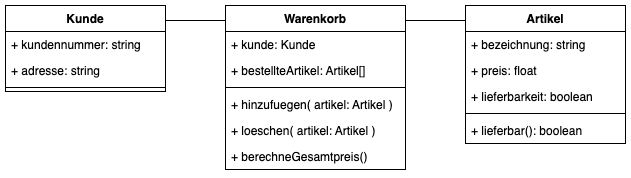

The diagram above was exported from draw.io. Its source (the exported page's mxGraphModel, read from the mxfile embedded in the PNG):
<mxGraphModel dx="1026" dy="743" grid="1" gridSize="10" guides="1" tooltips="1" connect="1" arrows="1" fold="1" page="1" pageScale="1" pageWidth="1169" pageHeight="827" math="0" shadow="0">
  <root>
    <mxCell id="0" />
    <mxCell id="1" parent="0" />
    <mxCell id="2" value="Warenkorb" style="swimlane;fontStyle=1;align=center;verticalAlign=top;childLayout=stackLayout;horizontal=1;startSize=26;horizontalStack=0;resizeParent=1;resizeParentMax=0;resizeLast=0;collapsible=1;marginBottom=0;" vertex="1" parent="1">
      <mxGeometry x="280" y="40" width="180" height="164" as="geometry" />
    </mxCell>
    <mxCell id="3" value="+ kunde: Kunde" style="text;strokeColor=none;fillColor=none;align=left;verticalAlign=top;spacingLeft=4;spacingRight=4;overflow=hidden;rotatable=0;points=[[0,0.5],[1,0.5]];portConstraint=eastwest;" vertex="1" parent="2">
      <mxGeometry y="26" width="180" height="26" as="geometry" />
    </mxCell>
    <mxCell id="4" value="+ bestellteArtikel: Artikel[]" style="text;strokeColor=none;fillColor=none;align=left;verticalAlign=top;spacingLeft=4;spacingRight=4;overflow=hidden;rotatable=0;points=[[0,0.5],[1,0.5]];portConstraint=eastwest;" vertex="1" parent="2">
      <mxGeometry y="52" width="180" height="26" as="geometry" />
    </mxCell>
    <mxCell id="5" value="" style="line;strokeWidth=1;fillColor=none;align=left;verticalAlign=middle;spacingTop=-1;spacingLeft=3;spacingRight=3;rotatable=0;labelPosition=right;points=[];portConstraint=eastwest;" vertex="1" parent="2">
      <mxGeometry y="78" width="180" height="8" as="geometry" />
    </mxCell>
    <mxCell id="6" value="+ hinzufuegen( artikel: Artikel )" style="text;strokeColor=none;fillColor=none;align=left;verticalAlign=top;spacingLeft=4;spacingRight=4;overflow=hidden;rotatable=0;points=[[0,0.5],[1,0.5]];portConstraint=eastwest;" vertex="1" parent="2">
      <mxGeometry y="86" width="180" height="26" as="geometry" />
    </mxCell>
    <mxCell id="7" value="+ loeschen( artikel: Artikel )" style="text;strokeColor=none;fillColor=none;align=left;verticalAlign=top;spacingLeft=4;spacingRight=4;overflow=hidden;rotatable=0;points=[[0,0.5],[1,0.5]];portConstraint=eastwest;" vertex="1" parent="2">
      <mxGeometry y="112" width="180" height="26" as="geometry" />
    </mxCell>
    <mxCell id="8" value="+ berechneGesamtpreis()" style="text;strokeColor=none;fillColor=none;align=left;verticalAlign=top;spacingLeft=4;spacingRight=4;overflow=hidden;rotatable=0;points=[[0,0.5],[1,0.5]];portConstraint=eastwest;" vertex="1" parent="2">
      <mxGeometry y="138" width="180" height="26" as="geometry" />
    </mxCell>
    <mxCell id="9" value="Artikel" style="swimlane;fontStyle=1;align=center;verticalAlign=top;childLayout=stackLayout;horizontal=1;startSize=26;horizontalStack=0;resizeParent=1;resizeParentMax=0;resizeLast=0;collapsible=1;marginBottom=0;" vertex="1" parent="1">
      <mxGeometry x="520" y="40" width="160" height="138" as="geometry" />
    </mxCell>
    <mxCell id="10" value="+ bezeichnung: string" style="text;strokeColor=none;fillColor=none;align=left;verticalAlign=top;spacingLeft=4;spacingRight=4;overflow=hidden;rotatable=0;points=[[0,0.5],[1,0.5]];portConstraint=eastwest;" vertex="1" parent="9">
      <mxGeometry y="26" width="160" height="26" as="geometry" />
    </mxCell>
    <mxCell id="11" value="+ preis: float" style="text;strokeColor=none;fillColor=none;align=left;verticalAlign=top;spacingLeft=4;spacingRight=4;overflow=hidden;rotatable=0;points=[[0,0.5],[1,0.5]];portConstraint=eastwest;" vertex="1" parent="9">
      <mxGeometry y="52" width="160" height="26" as="geometry" />
    </mxCell>
    <mxCell id="12" value="+ lieferbarkeit: boolean" style="text;strokeColor=none;fillColor=none;align=left;verticalAlign=top;spacingLeft=4;spacingRight=4;overflow=hidden;rotatable=0;points=[[0,0.5],[1,0.5]];portConstraint=eastwest;" vertex="1" parent="9">
      <mxGeometry y="78" width="160" height="26" as="geometry" />
    </mxCell>
    <mxCell id="13" value="" style="line;strokeWidth=1;fillColor=none;align=left;verticalAlign=middle;spacingTop=-1;spacingLeft=3;spacingRight=3;rotatable=0;labelPosition=right;points=[];portConstraint=eastwest;" vertex="1" parent="9">
      <mxGeometry y="104" width="160" height="8" as="geometry" />
    </mxCell>
    <mxCell id="14" value="+ lieferbar(): boolean" style="text;strokeColor=none;fillColor=none;align=left;verticalAlign=top;spacingLeft=4;spacingRight=4;overflow=hidden;rotatable=0;points=[[0,0.5],[1,0.5]];portConstraint=eastwest;" vertex="1" parent="9">
      <mxGeometry y="112" width="160" height="26" as="geometry" />
    </mxCell>
    <mxCell id="15" value="Kunde" style="swimlane;fontStyle=1;align=center;verticalAlign=top;childLayout=stackLayout;horizontal=1;startSize=26;horizontalStack=0;resizeParent=1;resizeParentMax=0;resizeLast=0;collapsible=1;marginBottom=0;" vertex="1" parent="1">
      <mxGeometry x="60" y="40" width="160" height="86" as="geometry" />
    </mxCell>
    <mxCell id="16" value="+ kundennummer: string" style="text;strokeColor=none;fillColor=none;align=left;verticalAlign=top;spacingLeft=4;spacingRight=4;overflow=hidden;rotatable=0;points=[[0,0.5],[1,0.5]];portConstraint=eastwest;" vertex="1" parent="15">
      <mxGeometry y="26" width="160" height="26" as="geometry" />
    </mxCell>
    <mxCell id="17" value="+ adresse: string" style="text;strokeColor=none;fillColor=none;align=left;verticalAlign=top;spacingLeft=4;spacingRight=4;overflow=hidden;rotatable=0;points=[[0,0.5],[1,0.5]];portConstraint=eastwest;" vertex="1" parent="15">
      <mxGeometry y="52" width="160" height="26" as="geometry" />
    </mxCell>
    <mxCell id="18" value="" style="line;strokeWidth=1;fillColor=none;align=left;verticalAlign=middle;spacingTop=-1;spacingLeft=3;spacingRight=3;rotatable=0;labelPosition=right;points=[];portConstraint=eastwest;" vertex="1" parent="15">
      <mxGeometry y="78" width="160" height="8" as="geometry" />
    </mxCell>
    <mxCell id="19" value="" style="endArrow=none;html=1;edgeStyle=orthogonalEdgeStyle;rounded=0;" edge="1" parent="1">
      <mxGeometry relative="1" as="geometry">
        <mxPoint x="220" y="55" as="sourcePoint" />
        <mxPoint x="280" y="55" as="targetPoint" />
        <Array as="points">
          <mxPoint x="220" y="55" />
        </Array>
      </mxGeometry>
    </mxCell>
    <mxCell id="20" value="" style="endArrow=none;html=1;edgeStyle=orthogonalEdgeStyle;rounded=0;" edge="1" parent="1">
      <mxGeometry relative="1" as="geometry">
        <mxPoint x="460" y="55" as="sourcePoint" />
        <mxPoint x="520" y="55" as="targetPoint" />
        <Array as="points">
          <mxPoint x="460" y="55" />
        </Array>
      </mxGeometry>
    </mxCell>
  </root>
</mxGraphModel>